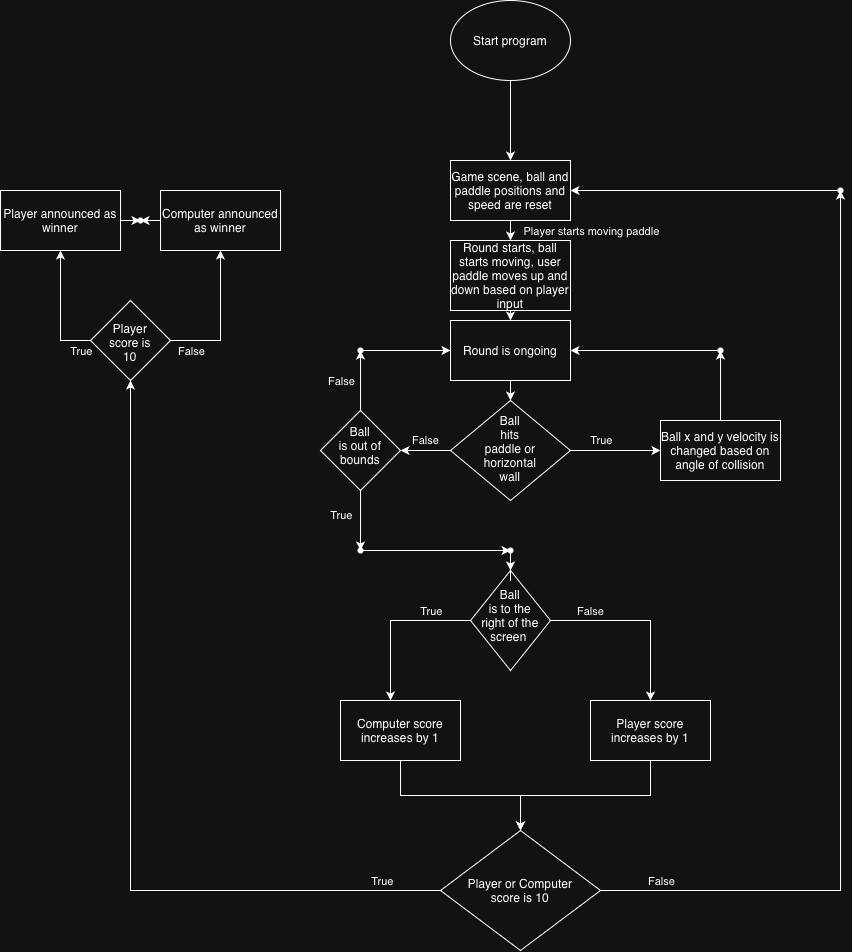

The diagram above was exported from draw.io. Its source (the exported page's mxGraphModel, read from the mxfile embedded in the PNG):
<mxGraphModel dx="1992" dy="686" grid="1" gridSize="10" guides="1" tooltips="1" connect="1" arrows="1" fold="1" page="1" pageScale="1" pageWidth="850" pageHeight="1100" math="0" shadow="0">
  <root>
    <mxCell id="0" />
    <mxCell id="1" parent="0" />
    <mxCell id="0g4xaId4lLExKwLdvB-l-2" edge="1" parent="1" source="36hjWoOmtOtipXue9UCU-14" style="edgeStyle=orthogonalEdgeStyle;rounded=0;orthogonalLoop=1;jettySize=auto;html=1;entryX=0.5;entryY=0;entryDx=0;entryDy=0;defaultLabelBackgroundColor=page;labelPadding=0 4;" target="36hjWoOmtOtipXue9UCU-23">
      <mxGeometry relative="1" as="geometry" />
    </mxCell>
    <mxCell id="36hjWoOmtOtipXue9UCU-14" parent="1" style="ellipse;whiteSpace=wrap;html=1;shapeInside=1;" value="Start program" vertex="1">
      <mxGeometry height="80" width="120" x="250" y="210" as="geometry" />
    </mxCell>
    <mxCell id="36hjWoOmtOtipXue9UCU-26" edge="1" parent="1" source="36hjWoOmtOtipXue9UCU-23" style="edgeStyle=orthogonalEdgeStyle;rounded=0;orthogonalLoop=1;jettySize=auto;html=1;defaultLabelBackgroundColor=page;">
      <mxGeometry relative="1" as="geometry">
        <mxPoint x="310" y="450" as="targetPoint" />
      </mxGeometry>
    </mxCell>
    <mxCell id="36hjWoOmtOtipXue9UCU-27" connectable="0" parent="36hjWoOmtOtipXue9UCU-26" style="edgeLabel;html=1;align=center;verticalAlign=middle;resizable=0;points=[];inheritText=1;defaultLabelBackgroundColor=page;" value="Player starts moving paddle" vertex="1">
      <mxGeometry relative="1" as="geometry">
        <mxPoint x="80" as="offset" />
      </mxGeometry>
    </mxCell>
    <mxCell id="36hjWoOmtOtipXue9UCU-23" parent="1" style="rounded=0;whiteSpace=wrap;html=1;" value="Game scene, ball and paddle positions and speed are reset" vertex="1">
      <mxGeometry height="60" width="120" x="250" y="370" as="geometry" />
    </mxCell>
    <mxCell id="VwCrVsA-mYqz9VnSVNnF-13" edge="1" parent="1" source="36hjWoOmtOtipXue9UCU-28" style="edgeStyle=orthogonalEdgeStyle;rounded=0;orthogonalLoop=1;jettySize=auto;html=1;exitX=0.5;exitY=1;exitDx=0;exitDy=0;entryX=0.5;entryY=0;entryDx=0;entryDy=0;defaultLabelBackgroundColor=page;" target="VwCrVsA-mYqz9VnSVNnF-12">
      <mxGeometry relative="1" as="geometry" />
    </mxCell>
    <mxCell id="36hjWoOmtOtipXue9UCU-28" parent="1" style="rounded=0;whiteSpace=wrap;html=1;" value="Round starts, ball starts moving, user paddle moves up and down based on player input" vertex="1">
      <mxGeometry height="70" width="120" x="250" y="450" as="geometry" />
    </mxCell>
    <mxCell id="36hjWoOmtOtipXue9UCU-34" edge="1" parent="1" source="36hjWoOmtOtipXue9UCU-32" style="edgeStyle=orthogonalEdgeStyle;rounded=0;orthogonalLoop=1;jettySize=auto;html=1;defaultLabelBackgroundColor=page;">
      <mxGeometry relative="1" as="geometry">
        <mxPoint x="450" y="910" as="targetPoint" />
      </mxGeometry>
    </mxCell>
    <mxCell id="36hjWoOmtOtipXue9UCU-37" connectable="0" parent="36hjWoOmtOtipXue9UCU-34" style="edgeLabel;html=1;align=center;verticalAlign=middle;resizable=0;points=[];inheritText=1;defaultLabelBackgroundColor=page;" value="False" vertex="1">
      <mxGeometry relative="1" x="-0.5667" as="geometry">
        <mxPoint y="-10" as="offset" />
      </mxGeometry>
    </mxCell>
    <mxCell id="36hjWoOmtOtipXue9UCU-35" edge="1" parent="1" source="36hjWoOmtOtipXue9UCU-32" style="edgeStyle=orthogonalEdgeStyle;rounded=0;orthogonalLoop=1;jettySize=auto;html=1;defaultLabelBackgroundColor=page;">
      <mxGeometry relative="1" as="geometry">
        <mxPoint x="190" y="910" as="targetPoint" />
      </mxGeometry>
    </mxCell>
    <mxCell id="36hjWoOmtOtipXue9UCU-36" connectable="0" parent="36hjWoOmtOtipXue9UCU-35" style="edgeLabel;html=1;align=center;verticalAlign=middle;resizable=0;points=[];inheritText=1;defaultLabelBackgroundColor=page;" value="True" vertex="1">
      <mxGeometry relative="1" x="-0.275" y="-1" as="geometry">
        <mxPoint x="18" y="-9" as="offset" />
      </mxGeometry>
    </mxCell>
    <mxCell id="36hjWoOmtOtipXue9UCU-32" parent="1" style="rhombus;whiteSpace=wrap;html=1;shapeInside=1;" value="Ball is to the right of the screen&amp;nbsp;" vertex="1">
      <mxGeometry height="100" width="80" x="270" y="780" as="geometry" />
    </mxCell>
    <mxCell id="36hjWoOmtOtipXue9UCU-43" edge="1" parent="1" source="36hjWoOmtOtipXue9UCU-38" style="edgeStyle=orthogonalEdgeStyle;rounded=0;orthogonalLoop=1;jettySize=auto;html=1;entryX=0.5;entryY=0;entryDx=0;entryDy=0;defaultLabelBackgroundColor=page;" target="36hjWoOmtOtipXue9UCU-40">
      <mxGeometry relative="1" as="geometry" />
    </mxCell>
    <mxCell id="36hjWoOmtOtipXue9UCU-38" parent="1" style="rounded=0;whiteSpace=wrap;html=1;" value="Computer score increases by 1" vertex="1">
      <mxGeometry height="60" width="120" x="140" y="910" as="geometry" />
    </mxCell>
    <mxCell id="36hjWoOmtOtipXue9UCU-44" edge="1" parent="1" source="36hjWoOmtOtipXue9UCU-39" style="edgeStyle=orthogonalEdgeStyle;rounded=0;orthogonalLoop=1;jettySize=auto;html=1;entryX=0.5;entryY=0;entryDx=0;entryDy=0;defaultLabelBackgroundColor=page;" target="36hjWoOmtOtipXue9UCU-40">
      <mxGeometry relative="1" as="geometry" />
    </mxCell>
    <mxCell id="36hjWoOmtOtipXue9UCU-39" parent="1" style="rounded=0;whiteSpace=wrap;html=1;" value="Player score increases by 1" vertex="1">
      <mxGeometry height="60" width="120" x="390" y="910" as="geometry" />
    </mxCell>
    <mxCell id="36hjWoOmtOtipXue9UCU-49" edge="1" parent="1" source="36hjWoOmtOtipXue9UCU-40" style="edgeStyle=orthogonalEdgeStyle;rounded=0;orthogonalLoop=1;jettySize=auto;html=1;defaultLabelBackgroundColor=page;entryX=0.5;entryY=1;entryDx=0;entryDy=0;" target="36hjWoOmtOtipXue9UCU-50">
      <mxGeometry relative="1" x="-0.7561" as="geometry">
        <mxPoint x="-70" y="680" as="targetPoint" />
      </mxGeometry>
    </mxCell>
    <mxCell id="36hjWoOmtOtipXue9UCU-52" connectable="0" parent="36hjWoOmtOtipXue9UCU-49" style="edgeLabel;html=1;align=center;verticalAlign=middle;resizable=0;points=[];inheritText=1;defaultLabelBackgroundColor=page;" value="True" vertex="1">
      <mxGeometry relative="1" x="-0.8561" y="-3" as="geometry">
        <mxPoint y="-7" as="offset" />
      </mxGeometry>
    </mxCell>
    <mxCell id="VwCrVsA-mYqz9VnSVNnF-1" edge="1" parent="1" source="VwCrVsA-mYqz9VnSVNnF-2" style="edgeStyle=orthogonalEdgeStyle;rounded=0;orthogonalLoop=1;jettySize=auto;html=1;defaultLabelBackgroundColor=page;">
      <mxGeometry relative="1" x="-0.0833" as="geometry">
        <mxPoint x="640" y="400" as="targetPoint" />
      </mxGeometry>
    </mxCell>
    <mxCell id="36hjWoOmtOtipXue9UCU-40" parent="1" style="rhombus;whiteSpace=wrap;html=1;shapeInside=1;" value="Player or Computer score is 10" vertex="1">
      <mxGeometry height="120" width="160" x="240" y="1040" as="geometry" />
    </mxCell>
    <mxCell id="36hjWoOmtOtipXue9UCU-51" edge="1" parent="1" source="36hjWoOmtOtipXue9UCU-50" style="edgeStyle=orthogonalEdgeStyle;rounded=0;orthogonalLoop=1;jettySize=auto;html=1;defaultLabelBackgroundColor=page;">
      <mxGeometry relative="1" as="geometry">
        <mxPoint x="-140" y="460" as="targetPoint" />
      </mxGeometry>
    </mxCell>
    <mxCell id="36hjWoOmtOtipXue9UCU-56" connectable="0" parent="36hjWoOmtOtipXue9UCU-51" style="edgeLabel;html=1;align=center;verticalAlign=middle;resizable=0;points=[];inheritText=1;defaultLabelBackgroundColor=page;" value="True" vertex="1">
      <mxGeometry relative="1" x="-0.0167" y="2" as="geometry">
        <mxPoint x="22" y="39" as="offset" />
      </mxGeometry>
    </mxCell>
    <mxCell id="36hjWoOmtOtipXue9UCU-54" edge="1" parent="1" source="36hjWoOmtOtipXue9UCU-50" style="edgeStyle=orthogonalEdgeStyle;rounded=0;orthogonalLoop=1;jettySize=auto;html=1;defaultLabelBackgroundColor=page;">
      <mxGeometry relative="1" as="geometry">
        <mxPoint x="20" y="460" as="targetPoint" />
      </mxGeometry>
    </mxCell>
    <mxCell id="36hjWoOmtOtipXue9UCU-57" connectable="0" parent="36hjWoOmtOtipXue9UCU-54" style="edgeLabel;html=1;align=center;verticalAlign=middle;resizable=0;points=[];inheritText=1;defaultLabelBackgroundColor=page;" value="False" vertex="1">
      <mxGeometry relative="1" x="-0.8" y="2" as="geometry">
        <mxPoint x="6" y="12" as="offset" />
      </mxGeometry>
    </mxCell>
    <mxCell id="36hjWoOmtOtipXue9UCU-50" parent="1" style="rhombus;whiteSpace=wrap;html=1;shapeInside=1;" value="Player score is 10" vertex="1">
      <mxGeometry height="80" width="80" x="-110" y="510" as="geometry" />
    </mxCell>
    <mxCell id="36hjWoOmtOtipXue9UCU-60" edge="1" parent="1" source="36hjWoOmtOtipXue9UCU-53" style="edgeStyle=orthogonalEdgeStyle;rounded=0;orthogonalLoop=1;jettySize=auto;html=1;defaultLabelBackgroundColor=page;" target="36hjWoOmtOtipXue9UCU-62">
      <mxGeometry relative="1" as="geometry" />
    </mxCell>
    <mxCell id="36hjWoOmtOtipXue9UCU-53" parent="1" style="rounded=0;whiteSpace=wrap;html=1;" value="Player announced as winner" vertex="1">
      <mxGeometry height="60" width="120" x="-200" y="400" as="geometry" />
    </mxCell>
    <mxCell id="36hjWoOmtOtipXue9UCU-61" edge="1" parent="1" source="36hjWoOmtOtipXue9UCU-55" style="edgeStyle=orthogonalEdgeStyle;rounded=0;orthogonalLoop=1;jettySize=auto;html=1;defaultLabelBackgroundColor=page;">
      <mxGeometry relative="1" as="geometry">
        <mxPoint x="-60" y="430" as="targetPoint" />
      </mxGeometry>
    </mxCell>
    <mxCell id="36hjWoOmtOtipXue9UCU-55" parent="1" style="rounded=0;whiteSpace=wrap;html=1;" value="Computer announced as winner" vertex="1">
      <mxGeometry height="60" width="120" x="-40" y="400" as="geometry" />
    </mxCell>
    <mxCell id="36hjWoOmtOtipXue9UCU-62" parent="1" style="shape=waypoint;sketch=0;size=6;pointerEvents=1;points=[];fillColor=none;resizable=0;rotatable=0;perimeter=centerPerimeter;snapToPoint=1;" value="" vertex="1">
      <mxGeometry height="20" width="20" x="-70" y="420" as="geometry" />
    </mxCell>
    <mxCell id="VwCrVsA-mYqz9VnSVNnF-3" edge="1" parent="1" source="36hjWoOmtOtipXue9UCU-40" style="edgeStyle=orthogonalEdgeStyle;rounded=0;orthogonalLoop=1;jettySize=auto;html=1;defaultLabelBackgroundColor=page;" target="VwCrVsA-mYqz9VnSVNnF-2" value="">
      <mxGeometry relative="1" x="-0.0833" as="geometry">
        <mxPoint x="400" y="1000" as="sourcePoint" />
        <mxPoint x="640" y="400" as="targetPoint" />
      </mxGeometry>
    </mxCell>
    <mxCell id="0g4xaId4lLExKwLdvB-l-1" connectable="0" parent="VwCrVsA-mYqz9VnSVNnF-3" style="edgeLabel;html=1;align=center;verticalAlign=middle;resizable=0;points=[];inheritText=1;defaultLabelBackgroundColor=page;" value="False" vertex="1">
      <mxGeometry relative="1" x="-0.8599" y="-3" as="geometry">
        <mxPoint x="-6" y="-13" as="offset" />
      </mxGeometry>
    </mxCell>
    <mxCell id="VwCrVsA-mYqz9VnSVNnF-4" edge="1" parent="1" source="VwCrVsA-mYqz9VnSVNnF-2" style="edgeStyle=orthogonalEdgeStyle;rounded=0;orthogonalLoop=1;jettySize=auto;html=1;entryX=1;entryY=0.5;entryDx=0;entryDy=0;defaultLabelBackgroundColor=page;" target="36hjWoOmtOtipXue9UCU-23">
      <mxGeometry relative="1" as="geometry" />
    </mxCell>
    <mxCell id="VwCrVsA-mYqz9VnSVNnF-2" parent="1" style="shape=waypoint;sketch=0;size=6;pointerEvents=1;points=[];fillColor=none;resizable=0;rotatable=0;perimeter=centerPerimeter;snapToPoint=1;" value="" vertex="1">
      <mxGeometry height="20" width="20" x="630" y="390" as="geometry" />
    </mxCell>
    <mxCell id="VwCrVsA-mYqz9VnSVNnF-15" edge="1" parent="1" source="VwCrVsA-mYqz9VnSVNnF-5" style="edgeStyle=orthogonalEdgeStyle;rounded=0;orthogonalLoop=1;jettySize=auto;html=1;defaultLabelBackgroundColor=page;">
      <mxGeometry relative="1" as="geometry">
        <mxPoint x="460" y="659.9999999999998" as="targetPoint" />
      </mxGeometry>
    </mxCell>
    <mxCell id="VwCrVsA-mYqz9VnSVNnF-16" connectable="0" parent="VwCrVsA-mYqz9VnSVNnF-15" style="edgeLabel;html=1;align=center;verticalAlign=middle;resizable=0;points=[];inheritText=1;defaultLabelBackgroundColor=page;" value="True" vertex="1">
      <mxGeometry relative="1" x="-0.3593" y="-4" as="geometry">
        <mxPoint x="1" y="-14" as="offset" />
      </mxGeometry>
    </mxCell>
    <mxCell id="VwCrVsA-mYqz9VnSVNnF-21" edge="1" parent="1" source="VwCrVsA-mYqz9VnSVNnF-5" style="edgeStyle=orthogonalEdgeStyle;rounded=0;orthogonalLoop=1;jettySize=auto;html=1;defaultLabelBackgroundColor=page;">
      <mxGeometry relative="1" as="geometry">
        <mxPoint x="200" y="660" as="targetPoint" />
      </mxGeometry>
    </mxCell>
    <mxCell id="VwCrVsA-mYqz9VnSVNnF-22" connectable="0" parent="VwCrVsA-mYqz9VnSVNnF-21" style="edgeLabel;html=1;align=center;verticalAlign=middle;resizable=0;points=[];inheritText=1;defaultLabelBackgroundColor=page;" value="False" vertex="1">
      <mxGeometry relative="1" x="0.04" y="-1" as="geometry">
        <mxPoint y="-9" as="offset" />
      </mxGeometry>
    </mxCell>
    <mxCell id="VwCrVsA-mYqz9VnSVNnF-5" parent="1" style="rhombus;whiteSpace=wrap;html=1;shapeInside=1;" value="Ball hits paddle or horizontal wall" vertex="1">
      <mxGeometry height="100" width="120" x="250" y="610" as="geometry" />
    </mxCell>
    <mxCell id="VwCrVsA-mYqz9VnSVNnF-14" edge="1" parent="1" source="VwCrVsA-mYqz9VnSVNnF-12" style="edgeStyle=orthogonalEdgeStyle;rounded=0;orthogonalLoop=1;jettySize=auto;html=1;exitX=0.5;exitY=1;exitDx=0;exitDy=0;entryX=0.5;entryY=0;entryDx=0;entryDy=0;defaultLabelBackgroundColor=page;" target="VwCrVsA-mYqz9VnSVNnF-5">
      <mxGeometry relative="1" as="geometry" />
    </mxCell>
    <mxCell id="VwCrVsA-mYqz9VnSVNnF-12" parent="1" style="rounded=0;whiteSpace=wrap;html=1;" value="Round is ongoing" vertex="1">
      <mxGeometry height="60" width="120" x="250" y="530" as="geometry" />
    </mxCell>
    <mxCell id="VwCrVsA-mYqz9VnSVNnF-18" edge="1" parent="1" source="VwCrVsA-mYqz9VnSVNnF-17" style="edgeStyle=orthogonalEdgeStyle;rounded=0;orthogonalLoop=1;jettySize=auto;html=1;defaultLabelBackgroundColor=page;" target="VwCrVsA-mYqz9VnSVNnF-19">
      <mxGeometry relative="1" as="geometry" />
    </mxCell>
    <mxCell id="VwCrVsA-mYqz9VnSVNnF-17" parent="1" style="rounded=0;whiteSpace=wrap;html=1;" value="Ball x and y velocity is changed based on angle of collision" vertex="1">
      <mxGeometry height="60" width="120" x="460" y="630" as="geometry" />
    </mxCell>
    <mxCell id="VwCrVsA-mYqz9VnSVNnF-20" edge="1" parent="1" source="VwCrVsA-mYqz9VnSVNnF-19" style="edgeStyle=orthogonalEdgeStyle;rounded=0;orthogonalLoop=1;jettySize=auto;html=1;entryX=1;entryY=0.5;entryDx=0;entryDy=0;defaultLabelBackgroundColor=page;" target="VwCrVsA-mYqz9VnSVNnF-12">
      <mxGeometry relative="1" as="geometry" />
    </mxCell>
    <mxCell id="VwCrVsA-mYqz9VnSVNnF-19" parent="1" style="shape=waypoint;sketch=0;size=6;pointerEvents=1;points=[];fillColor=none;resizable=0;rotatable=0;perimeter=centerPerimeter;snapToPoint=1;" value="" vertex="1">
      <mxGeometry height="20" width="20" x="510" y="550" as="geometry" />
    </mxCell>
    <mxCell id="VwCrVsA-mYqz9VnSVNnF-27" edge="1" parent="1" source="VwCrVsA-mYqz9VnSVNnF-23" style="edgeStyle=orthogonalEdgeStyle;rounded=0;orthogonalLoop=1;jettySize=auto;html=1;defaultLabelBackgroundColor=page;" target="VwCrVsA-mYqz9VnSVNnF-28">
      <mxGeometry relative="1" as="geometry" />
    </mxCell>
    <mxCell id="VwCrVsA-mYqz9VnSVNnF-30" connectable="0" parent="VwCrVsA-mYqz9VnSVNnF-27" style="edgeLabel;html=1;align=center;verticalAlign=middle;resizable=0;points=[];inheritText=1;defaultLabelBackgroundColor=page;" value="False" vertex="1">
      <mxGeometry relative="1" x="-0.0056" y="-1" as="geometry">
        <mxPoint x="-21" as="offset" />
      </mxGeometry>
    </mxCell>
    <mxCell id="VwCrVsA-mYqz9VnSVNnF-31" edge="1" parent="1" source="VwCrVsA-mYqz9VnSVNnF-23" style="edgeStyle=orthogonalEdgeStyle;rounded=0;orthogonalLoop=1;jettySize=auto;html=1;defaultLabelBackgroundColor=page;" target="VwCrVsA-mYqz9VnSVNnF-32">
      <mxGeometry relative="1" as="geometry" />
    </mxCell>
    <mxCell id="VwCrVsA-mYqz9VnSVNnF-36" connectable="0" parent="VwCrVsA-mYqz9VnSVNnF-31" style="edgeLabel;html=1;align=center;verticalAlign=middle;resizable=0;points=[];inheritText=1;defaultLabelBackgroundColor=page;" value="True" vertex="1">
      <mxGeometry relative="1" x="-0.1611" y="1" as="geometry">
        <mxPoint x="-21" as="offset" />
      </mxGeometry>
    </mxCell>
    <mxCell id="VwCrVsA-mYqz9VnSVNnF-23" parent="1" style="rhombus;whiteSpace=wrap;html=1;shapeInside=1;" value="Ball is out of bounds" vertex="1">
      <mxGeometry height="80" width="80" x="120" y="620" as="geometry" />
    </mxCell>
    <mxCell id="VwCrVsA-mYqz9VnSVNnF-29" edge="1" parent="1" source="VwCrVsA-mYqz9VnSVNnF-28" style="edgeStyle=orthogonalEdgeStyle;rounded=0;orthogonalLoop=1;jettySize=auto;html=1;entryX=0;entryY=0.5;entryDx=0;entryDy=0;defaultLabelBackgroundColor=page;" target="VwCrVsA-mYqz9VnSVNnF-12">
      <mxGeometry relative="1" as="geometry" />
    </mxCell>
    <mxCell id="VwCrVsA-mYqz9VnSVNnF-28" parent="1" style="shape=waypoint;sketch=0;size=6;pointerEvents=1;points=[];fillColor=none;resizable=0;rotatable=0;perimeter=centerPerimeter;snapToPoint=1;" value="" vertex="1">
      <mxGeometry height="20" width="20" x="150" y="550" as="geometry" />
    </mxCell>
    <mxCell id="VwCrVsA-mYqz9VnSVNnF-33" edge="1" parent="1" source="VwCrVsA-mYqz9VnSVNnF-32" style="edgeStyle=orthogonalEdgeStyle;rounded=0;orthogonalLoop=1;jettySize=auto;html=1;defaultLabelBackgroundColor=page;" target="VwCrVsA-mYqz9VnSVNnF-34">
      <mxGeometry relative="1" as="geometry" />
    </mxCell>
    <mxCell id="VwCrVsA-mYqz9VnSVNnF-32" parent="1" style="shape=waypoint;sketch=0;size=6;pointerEvents=1;points=[];fillColor=none;resizable=0;rotatable=0;perimeter=centerPerimeter;snapToPoint=1;" value="" vertex="1">
      <mxGeometry height="20" width="20" x="150" y="750" as="geometry" />
    </mxCell>
    <mxCell id="VwCrVsA-mYqz9VnSVNnF-35" edge="1" parent="1" source="VwCrVsA-mYqz9VnSVNnF-34" style="edgeStyle=orthogonalEdgeStyle;rounded=0;orthogonalLoop=1;jettySize=auto;html=1;defaultLabelBackgroundColor=page;" target="36hjWoOmtOtipXue9UCU-32">
      <mxGeometry relative="1" as="geometry" />
    </mxCell>
    <mxCell id="VwCrVsA-mYqz9VnSVNnF-34" parent="1" style="shape=waypoint;sketch=0;size=6;pointerEvents=1;points=[];fillColor=none;resizable=0;rotatable=0;perimeter=centerPerimeter;snapToPoint=1;" value="" vertex="1">
      <mxGeometry height="20" width="20" x="300" y="750" as="geometry" />
    </mxCell>
  </root>
</mxGraphModel>